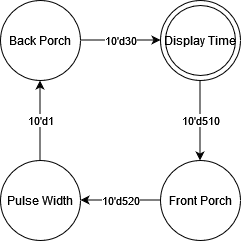

The diagram above was exported from draw.io. Its source (the exported page's mxGraphModel, read from the mxfile embedded in the PNG):
<mxGraphModel dx="1194" dy="752" grid="1" gridSize="10" guides="1" tooltips="1" connect="1" arrows="1" fold="1" page="1" pageScale="1" pageWidth="850" pageHeight="1100" math="0" shadow="0">
  <root>
    <mxCell id="0" />
    <mxCell id="1" parent="0" />
    <mxCell id="FvzvbgLdsX8k_prA5jPC-1" value="Back Porch" style="ellipse;whiteSpace=wrap;html=1;fillColor=none;" vertex="1" parent="1">
      <mxGeometry x="80" y="10" width="80" height="80" as="geometry" />
    </mxCell>
    <mxCell id="FvzvbgLdsX8k_prA5jPC-2" value="Display Time" style="ellipse;whiteSpace=wrap;html=1;fillColor=none;" vertex="1" parent="1">
      <mxGeometry x="240" y="10" width="80" height="80" as="geometry" />
    </mxCell>
    <mxCell id="FvzvbgLdsX8k_prA5jPC-3" value="Front Porch" style="ellipse;whiteSpace=wrap;html=1;fillColor=none;" vertex="1" parent="1">
      <mxGeometry x="240" y="170" width="80" height="80" as="geometry" />
    </mxCell>
    <mxCell id="FvzvbgLdsX8k_prA5jPC-4" value="Pulse Width" style="ellipse;whiteSpace=wrap;html=1;fillColor=none;" vertex="1" parent="1">
      <mxGeometry x="80" y="170" width="80" height="80" as="geometry" />
    </mxCell>
    <mxCell id="FvzvbgLdsX8k_prA5jPC-5" value="10'd30" style="endArrow=classic;html=1;rounded=0;" edge="1" parent="1">
      <mxGeometry width="50" height="50" relative="1" as="geometry">
        <mxPoint x="160" y="49.5" as="sourcePoint" />
        <mxPoint x="240" y="49.5" as="targetPoint" />
      </mxGeometry>
    </mxCell>
    <mxCell id="FvzvbgLdsX8k_prA5jPC-6" value="10'd520" style="endArrow=classic;html=1;rounded=0;" edge="1" parent="1">
      <mxGeometry width="50" height="50" relative="1" as="geometry">
        <mxPoint x="240" y="209.5" as="sourcePoint" />
        <mxPoint x="160" y="209.5" as="targetPoint" />
      </mxGeometry>
    </mxCell>
    <mxCell id="FvzvbgLdsX8k_prA5jPC-7" value="10'd510" style="endArrow=classic;html=1;rounded=0;" edge="1" parent="1">
      <mxGeometry width="50" height="50" relative="1" as="geometry">
        <mxPoint x="279.5" y="90" as="sourcePoint" />
        <mxPoint x="279.5" y="170" as="targetPoint" />
      </mxGeometry>
    </mxCell>
    <mxCell id="FvzvbgLdsX8k_prA5jPC-8" value="10'd1" style="endArrow=classic;html=1;rounded=0;" edge="1" parent="1">
      <mxGeometry width="50" height="50" relative="1" as="geometry">
        <mxPoint x="119.5" y="170" as="sourcePoint" />
        <mxPoint x="119.5" y="90" as="targetPoint" />
      </mxGeometry>
    </mxCell>
    <mxCell id="FvzvbgLdsX8k_prA5jPC-9" value="" style="ellipse;whiteSpace=wrap;html=1;fillColor=none;" vertex="1" parent="1">
      <mxGeometry x="245" y="15" width="70" height="70" as="geometry" />
    </mxCell>
  </root>
</mxGraphModel>